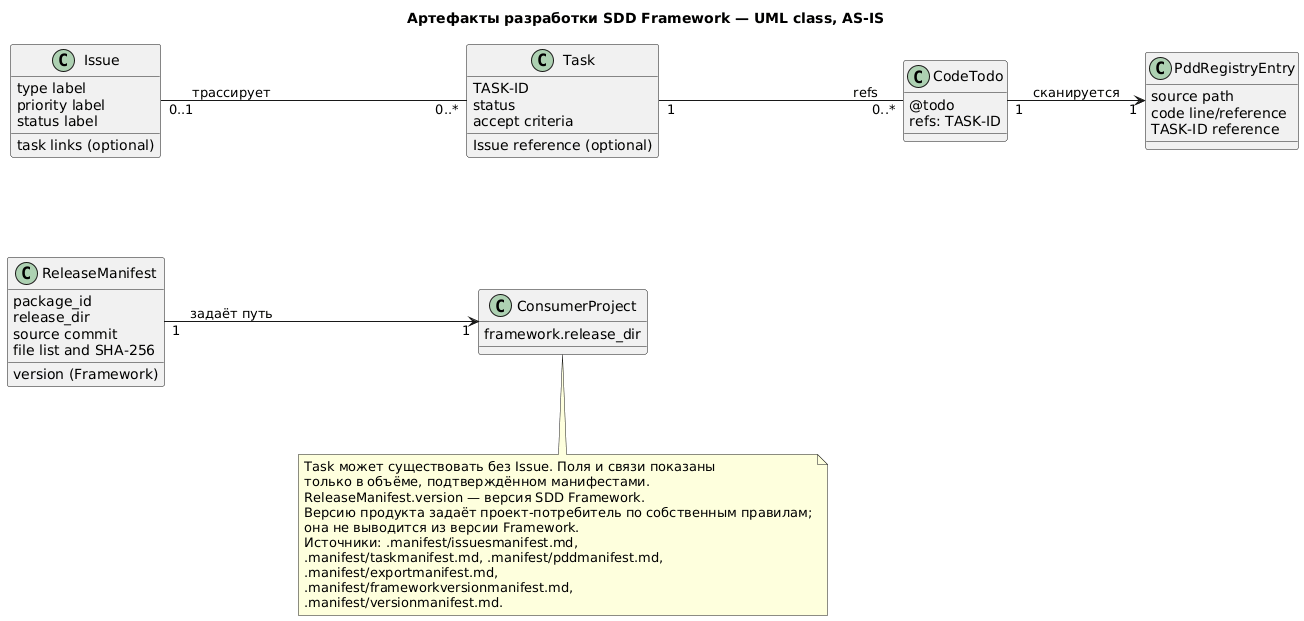

The diagram above was rendered by PlantUML. Its source (embedded in the PNG):
@startuml
title Артефакты разработки SDD Framework — UML class, AS-IS
left to right direction
skinparam classAttributeIconSize 0
skinparam shadowing false
skinparam nodesep 100
skinparam ranksep 50

class Issue {
  type label
  priority label
  status label
  task links (optional)
}

class Task {
  TASK-ID
  status
  accept criteria
  Issue reference (optional)
}

class CodeTodo {
  @todo
  refs: TASK-ID
}

class PddRegistryEntry {
  source path
  code line/reference
  TASK-ID reference
}

class ReleaseManifest {
  package_id
  version (Framework)
  release_dir
  source commit
  file list and SHA-256
}

class ConsumerProject {
  framework.release_dir
}

Issue "0..1" -- "0..*" Task : трассирует
Task "1" -- "0..*" CodeTodo : refs
CodeTodo "1" --> "1" PddRegistryEntry : сканируется
ReleaseManifest "1" --> "1" ConsumerProject : задаёт путь

note bottom
  Task может существовать без Issue. Поля и связи показаны
  только в объёме, подтверждённом манифестами.
  ReleaseManifest.version — версия SDD Framework.
  Версию продукта задаёт проект-потребитель по собственным правилам;
  она не выводится из версии Framework.
  Источники: .manifest/issuesmanifest.md,
  .manifest/taskmanifest.md, .manifest/pddmanifest.md,
  .manifest/exportmanifest.md,
  .manifest/frameworkversionmanifest.md,
  .manifest/versionmanifest.md.
end note
@enduml